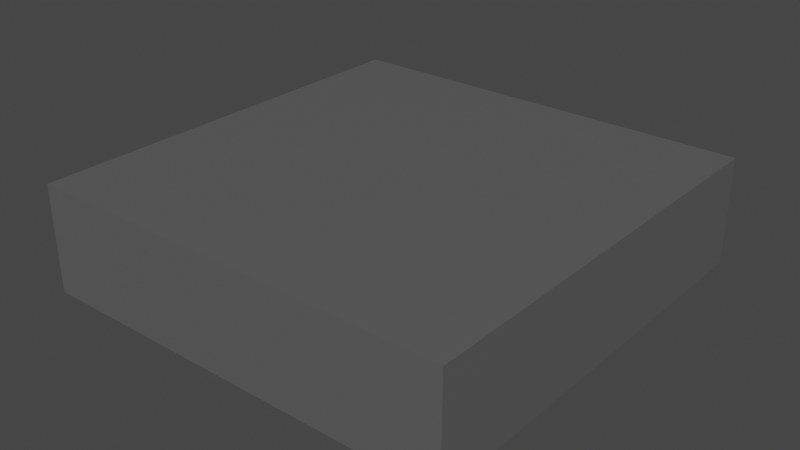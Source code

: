 # Source: SmoothGrey.blend  (saved by Blender 2.93.21; exported with 4.5.12 LTS)
import bpy
from mathutils import Matrix  # noqa: F401  (used for matrix-valued properties, if any)

bpy.ops.wm.read_factory_settings(use_empty=True)
scene = bpy.context.scene
scene.name = 'Scene'

# ---- collections
col_collection = bpy.data.collections.new('Collection'); scene.collection.children.link(col_collection)

# ---- materials (node trees are filled in below, after node groups)
mat_material = bpy.data.materials.new('Material')
mat_material.alpha_threshold = 0.0
mat_material.use_transparent_shadow = False
mat_material.line_color = (0.0, 0.0, 0.0, 1.0)

# ---- material node trees
mat_material.use_nodes = True; mat_material.node_tree.nodes.clear()
_N = mat_material.node_tree.nodes; _L = mat_material.node_tree.links
n0 = _N.new('ShaderNodeOutputMaterial'); n0.name = 'Material Output'; n0.location = (300, 300)
n1 = _N.new('ShaderNodeBsdfPrincipled'); n1.name = 'Principled BSDF'; n1.location = (10, 300)
n1.distribution = 'GGX'
n1.subsurface_method = 'BURLEY'
n1.inputs[0].default_value = (0.1107, 0.1107, 0.1107, 1.0)
n1.inputs[2].default_value = 0.4
n1.inputs[3].default_value = 1.45
n1.inputs[27].default_value = (0.0, 0.0, 0.0, 1.0)
n1.inputs[28].default_value = 1.0
_L.new(n1.outputs[0], n0.inputs[0])
n0.is_active_output = True

# ---- world
world_world = bpy.data.worlds.new('World'); scene.world = world_world
world_world.use_nodes = True; world_world.node_tree.nodes.clear()
_N = world_world.node_tree.nodes; _L = world_world.node_tree.links
n0 = _N.new('ShaderNodeOutputWorld'); n0.name = 'World Output'; n0.location = (300, 300)
n1 = _N.new('ShaderNodeBackground'); n1.name = 'Background'; n1.location = (10, 300)
n1.inputs[0].default_value = (0.05088, 0.05088, 0.05088, 1.0)
_L.new(n1.outputs[0], n0.inputs[0])
n0.is_active_output = True
world_world.color = (0.05088, 0.05088, 0.05088)
world_world.use_sun_shadow = False
world_world.sun_shadow_jitter_overblur = 0.0

# ---- meshes
me_cube = bpy.data.meshes.new('Cube')
me_cube.from_pydata([(1.0, 1.0, 1.0), (1.0, 1.0, -1.0), (1.0, -1.0, 1.0), (1.0, -1.0, -1.0), (-1.0, 1.0, 1.0), (-1.0, 1.0, -1.0), (-1.0, -1.0, 1.0), (-1.0, -1.0, -1.0)], [], [(0, 2, 3, 1), (2, 0, 4, 6), (5, 1, 3, 7), (7, 6, 4, 5), (6, 7, 3, 2), (5, 4, 0, 1)])
_uv = me_cube.uv_layers.new(name='UVMap')
_uv.uv.foreach_set('vector', [0.625, 0.5, 0.625, 0.75, 0.375, 0.75, 0.375, 0.5, 0.625, 0.75, 0.625, 0.5, 0.875, 0.5, 0.875, 0.75, 0.125, 0.5, 0.375, 0.5, 0.375, 0.75, 0.125, 0.75, 0.125, 0.75, 0.875, 0.75, 0.875, 0.5, 0.375, 0.25, 0.875, 0.75, 0.125, 0.75, 0.375, 0.75, 0.625, 0.75, 0.375, 0.25, 0.625, 0.25, 0.625, 0.5, 0.375, 0.5])
me_cube.materials.append(mat_material)
me_cube.use_remesh_preserve_volume = False
me_cube.use_remesh_preserve_attributes = False
me_cube.use_mirror_vertex_groups = False
me_cube.update()

# ---- objects
ob_cube = bpy.data.objects.new('Cube', me_cube)

# ---- transforms, parenting, visibility, modifiers, constraints
ob_cube.location = (0.0, 0.0, 0.0)
ob_cube.scale = (4.0, 4.0, 1.0)
ob_cube.lock_rotations_4d = False
ob_cube.empty_display_type = 'ARROWS'
ob_cube.lineart.crease_threshold = 0.0

# ---- collection membership
col_collection.objects.link(ob_cube)

# ---- scene / render settings (as saved in the file)
scene.frame_start = 1; scene.frame_end = 250; scene.frame_set(1)
scene.render.engine = 'BLENDER_EEVEE_NEXT'
scene.cycles.use_denoising = False
scene.cycles.samples = 128
scene.cycles.sampling_pattern = 'TABULATED_SOBOL'
scene.cycles.use_adaptive_sampling = False
scene.cycles.use_light_tree = False
scene.view_settings.view_transform = 'Filmic'
bpy.context.view_layer.update()

# ---- added for rendering (the .blend has no active camera and no usable light): camera, sun
cam_auto = bpy.data.cameras.new('AutoCamera')
cam_auto.lens = 50.0
cam_auto.sensor_width = 36.0
cam_auto.clip_end = 1000.0
ob_auto_camera = bpy.data.objects.new('AutoCamera', cam_auto)
scene.collection.objects.link(ob_auto_camera)
ob_auto_camera.location = (10.63, -12.756, 8.50402)
ob_auto_camera.rotation_euler = (1.09748, -7.21219e-08, 0.694738)
scene.camera = ob_auto_camera
light_auto_sun = bpy.data.lights.new('AutoSun', 'SUN')
light_auto_sun.energy = 3.0
light_auto_sun.angle = 0.0523599
ob_auto_sun = bpy.data.objects.new('AutoSun', light_auto_sun)
scene.collection.objects.link(ob_auto_sun)
ob_auto_sun.rotation_euler = (0.872665, 0.174533, 0.523599)
bpy.context.view_layer.update()
